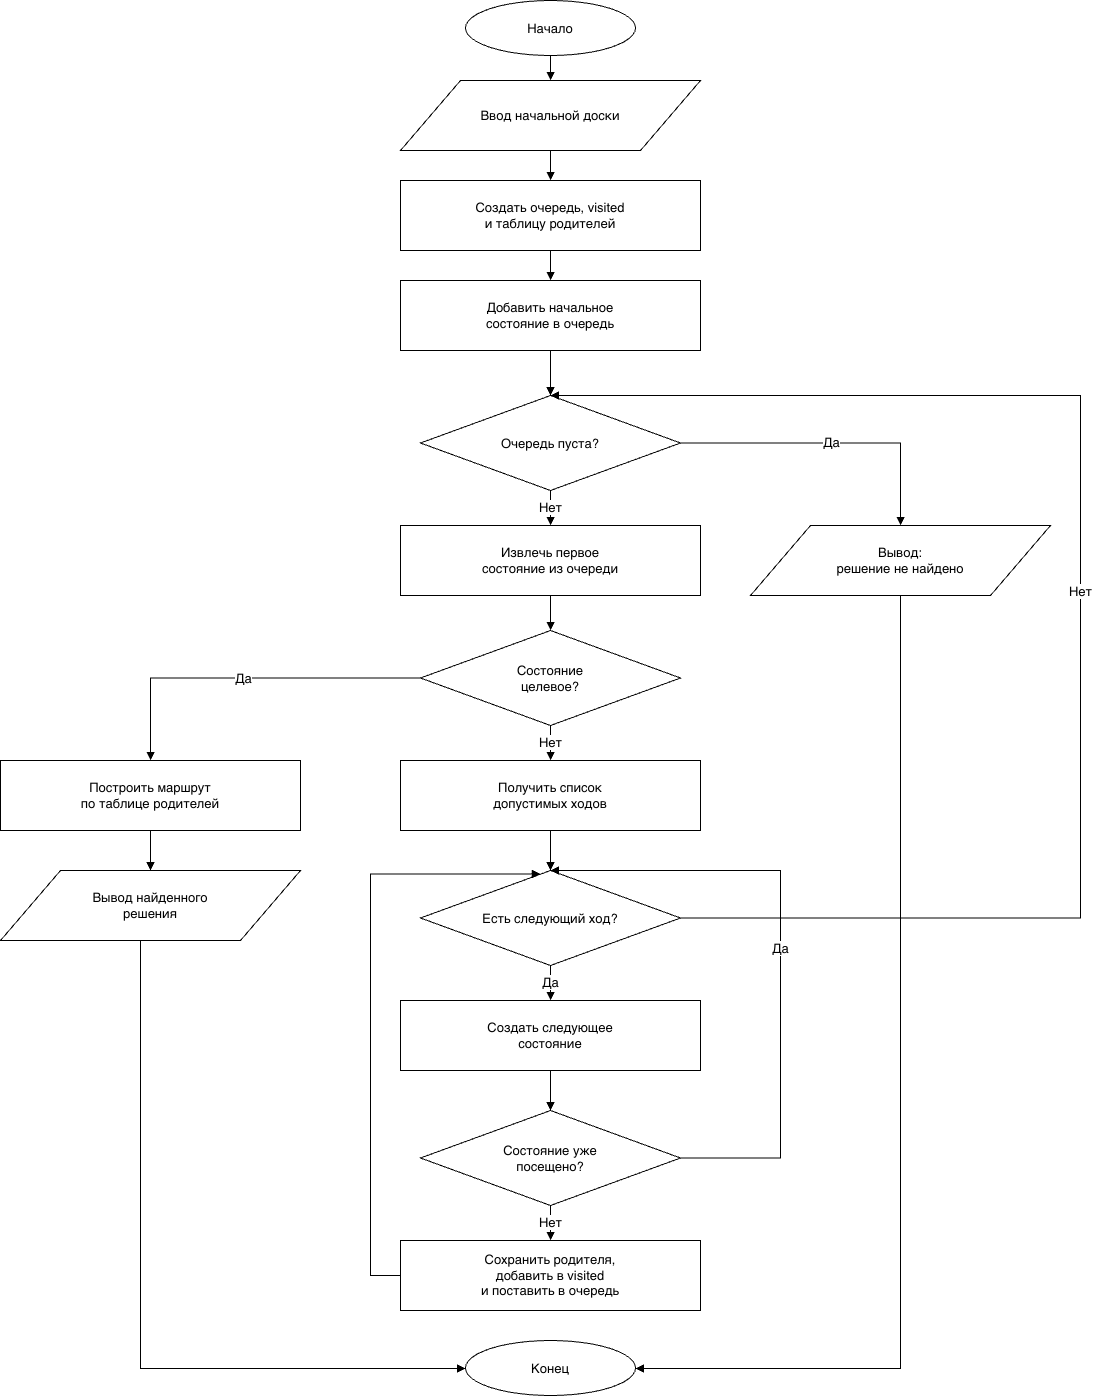

The diagram above was exported from draw.io. Its source (the exported page's mxGraphModel, read from the mxfile embedded in the PNG):
<mxGraphModel dx="1851" dy="1038" grid="1" gridSize="10" guides="1" tooltips="1" connect="1" arrows="1" fold="1" page="1" pageScale="1" pageWidth="1300" pageHeight="1500" math="0" shadow="0">
  <root>
    <mxCell id="0" />
    <mxCell id="1" parent="0" />
    <mxCell id="2" parent="1" style="ellipse;whiteSpace=wrap;html=1;strokeColor=#000000;fillColor=#FFFFFF;fontSize=13;align=center;verticalAlign=middle;" value="Начало" vertex="1">
      <mxGeometry height="55" width="170" x="565" y="20" as="geometry" />
    </mxCell>
    <mxCell id="3" parent="1" style="shape=parallelogram;perimeter=parallelogramPerimeter;whiteSpace=wrap;html=1;strokeColor=#000000;fillColor=#FFFFFF;fontSize=13;align=center;verticalAlign=middle;" value="Ввод начальной доски" vertex="1">
      <mxGeometry height="70" width="300" x="500" y="100" as="geometry" />
    </mxCell>
    <mxCell id="4" parent="1" style="rounded=0;whiteSpace=wrap;html=1;strokeColor=#000000;fillColor=#FFFFFF;fontSize=13;align=center;verticalAlign=middle;" value="Создать очередь, visited&lt;br&gt;и таблицу родителей" vertex="1">
      <mxGeometry height="70" width="300" x="500" y="200" as="geometry" />
    </mxCell>
    <mxCell id="5" parent="1" style="rounded=0;whiteSpace=wrap;html=1;strokeColor=#000000;fillColor=#FFFFFF;fontSize=13;align=center;verticalAlign=middle;" value="Добавить начальное&lt;br&gt;состояние в очередь" vertex="1">
      <mxGeometry height="70" width="300" x="500" y="300" as="geometry" />
    </mxCell>
    <mxCell id="6" parent="1" style="shape=rhombus;whiteSpace=wrap;html=1;strokeColor=#000000;fillColor=#FFFFFF;fontSize=13;align=center;verticalAlign=middle;" value="Очередь пуста?" vertex="1">
      <mxGeometry height="95" width="260" x="520" y="415" as="geometry" />
    </mxCell>
    <mxCell id="7" parent="1" style="rounded=0;whiteSpace=wrap;html=1;strokeColor=#000000;fillColor=#FFFFFF;fontSize=13;align=center;verticalAlign=middle;" value="Извлечь первое&lt;br&gt;состояние из очереди" vertex="1">
      <mxGeometry height="70" width="300" x="500" y="545" as="geometry" />
    </mxCell>
    <mxCell id="8" parent="1" style="shape=rhombus;whiteSpace=wrap;html=1;strokeColor=#000000;fillColor=#FFFFFF;fontSize=13;align=center;verticalAlign=middle;" value="Состояние&lt;br&gt;целевое?" vertex="1">
      <mxGeometry height="95" width="260" x="520" y="650" as="geometry" />
    </mxCell>
    <mxCell id="9" parent="1" style="rounded=0;whiteSpace=wrap;html=1;strokeColor=#000000;fillColor=#FFFFFF;fontSize=13;align=center;verticalAlign=middle;" value="Построить маршрут&lt;br&gt;по таблице родителей" vertex="1">
      <mxGeometry height="70" width="300" x="100" y="780" as="geometry" />
    </mxCell>
    <mxCell id="10" parent="1" style="shape=parallelogram;perimeter=parallelogramPerimeter;whiteSpace=wrap;html=1;strokeColor=#000000;fillColor=#FFFFFF;fontSize=13;align=center;verticalAlign=middle;" value="Вывод найденного&lt;br&gt;решения" vertex="1">
      <mxGeometry height="70" width="300" x="100" y="890" as="geometry" />
    </mxCell>
    <mxCell id="11" parent="1" style="rounded=0;whiteSpace=wrap;html=1;strokeColor=#000000;fillColor=#FFFFFF;fontSize=13;align=center;verticalAlign=middle;" value="Получить список&lt;br&gt;допустимых ходов" vertex="1">
      <mxGeometry height="70" width="300" x="500" y="780" as="geometry" />
    </mxCell>
    <mxCell id="12" parent="1" style="shape=rhombus;whiteSpace=wrap;html=1;strokeColor=#000000;fillColor=#FFFFFF;fontSize=13;align=center;verticalAlign=middle;" value="Есть следующий ход?" vertex="1">
      <mxGeometry height="95" width="260" x="520" y="890" as="geometry" />
    </mxCell>
    <mxCell id="13" parent="1" style="rounded=0;whiteSpace=wrap;html=1;strokeColor=#000000;fillColor=#FFFFFF;fontSize=13;align=center;verticalAlign=middle;" value="Создать следующее&lt;br&gt;состояние" vertex="1">
      <mxGeometry height="70" width="300" x="500" y="1020" as="geometry" />
    </mxCell>
    <mxCell id="14" parent="1" style="shape=rhombus;whiteSpace=wrap;html=1;strokeColor=#000000;fillColor=#FFFFFF;fontSize=13;align=center;verticalAlign=middle;" value="Состояние уже&lt;br&gt;посещено?" vertex="1">
      <mxGeometry height="95" width="260" x="520" y="1130" as="geometry" />
    </mxCell>
    <mxCell id="15" parent="1" style="rounded=0;whiteSpace=wrap;html=1;strokeColor=#000000;fillColor=#FFFFFF;fontSize=13;align=center;verticalAlign=middle;" value="Сохранить родителя,&lt;br&gt;добавить в visited&lt;br&gt;и поставить в очередь" vertex="1">
      <mxGeometry height="70" width="300" x="500" y="1260" as="geometry" />
    </mxCell>
    <mxCell id="16" parent="1" style="shape=parallelogram;perimeter=parallelogramPerimeter;whiteSpace=wrap;html=1;strokeColor=#000000;fillColor=#FFFFFF;fontSize=13;align=center;verticalAlign=middle;" value="Вывод:&lt;br&gt;решение не найдено" vertex="1">
      <mxGeometry height="70" width="300" x="850" y="545" as="geometry" />
    </mxCell>
    <mxCell id="17" parent="1" style="ellipse;whiteSpace=wrap;html=1;strokeColor=#000000;fillColor=#FFFFFF;fontSize=13;align=center;verticalAlign=middle;" value="Конец" vertex="1">
      <mxGeometry height="55" width="170" x="565" y="1360" as="geometry" />
    </mxCell>
    <mxCell id="18" edge="1" parent="1" source="2" style="edgeStyle=orthogonalEdgeStyle;rounded=0;orthogonalLoop=1;jettySize=auto;html=1;endArrow=block;endFill=1;strokeColor=#000000;fontSize=13;" target="3" value="">
      <mxGeometry relative="1" as="geometry" />
    </mxCell>
    <mxCell id="19" edge="1" parent="1" source="3" style="edgeStyle=orthogonalEdgeStyle;rounded=0;orthogonalLoop=1;jettySize=auto;html=1;endArrow=block;endFill=1;strokeColor=#000000;fontSize=13;" target="4" value="">
      <mxGeometry relative="1" as="geometry" />
    </mxCell>
    <mxCell id="20" edge="1" parent="1" source="4" style="edgeStyle=orthogonalEdgeStyle;rounded=0;orthogonalLoop=1;jettySize=auto;html=1;endArrow=block;endFill=1;strokeColor=#000000;fontSize=13;" target="5" value="">
      <mxGeometry relative="1" as="geometry" />
    </mxCell>
    <mxCell id="21" edge="1" parent="1" source="5" style="edgeStyle=orthogonalEdgeStyle;rounded=0;orthogonalLoop=1;jettySize=auto;html=1;endArrow=block;endFill=1;strokeColor=#000000;fontSize=13;" target="6" value="">
      <mxGeometry relative="1" as="geometry" />
    </mxCell>
    <mxCell id="22" edge="1" parent="1" source="6" style="edgeStyle=orthogonalEdgeStyle;rounded=0;orthogonalLoop=1;jettySize=auto;html=1;endArrow=block;endFill=1;strokeColor=#000000;fontSize=13;" target="16" value="Да">
      <mxGeometry relative="1" as="geometry" />
    </mxCell>
    <mxCell id="23" edge="1" parent="1" source="16" style="edgeStyle=orthogonalEdgeStyle;rounded=0;orthogonalLoop=1;jettySize=auto;html=1;endArrow=block;endFill=1;strokeColor=#000000;fontSize=13;" target="17" value="">
      <mxGeometry relative="1" as="geometry">
        <Array as="points">
          <mxPoint x="1000" y="1388" />
        </Array>
      </mxGeometry>
    </mxCell>
    <mxCell id="24" edge="1" parent="1" source="6" style="edgeStyle=orthogonalEdgeStyle;rounded=0;orthogonalLoop=1;jettySize=auto;html=1;endArrow=block;endFill=1;strokeColor=#000000;fontSize=13;" target="7" value="Нет">
      <mxGeometry relative="1" as="geometry" />
    </mxCell>
    <mxCell id="25" edge="1" parent="1" source="7" style="edgeStyle=orthogonalEdgeStyle;rounded=0;orthogonalLoop=1;jettySize=auto;html=1;endArrow=block;endFill=1;strokeColor=#000000;fontSize=13;" target="8" value="">
      <mxGeometry relative="1" as="geometry" />
    </mxCell>
    <mxCell id="26" edge="1" parent="1" source="8" style="edgeStyle=orthogonalEdgeStyle;rounded=0;orthogonalLoop=1;jettySize=auto;html=1;endArrow=block;endFill=1;strokeColor=#000000;fontSize=13;" target="9" value="Да">
      <mxGeometry relative="1" as="geometry" />
    </mxCell>
    <mxCell id="27" edge="1" parent="1" source="9" style="edgeStyle=orthogonalEdgeStyle;rounded=0;orthogonalLoop=1;jettySize=auto;html=1;endArrow=block;endFill=1;strokeColor=#000000;fontSize=13;" target="10" value="">
      <mxGeometry relative="1" as="geometry" />
    </mxCell>
    <mxCell id="28" edge="1" parent="1" source="10" style="edgeStyle=orthogonalEdgeStyle;rounded=0;orthogonalLoop=1;jettySize=auto;html=1;endArrow=block;endFill=1;strokeColor=#000000;fontSize=13;" target="17" value="">
      <mxGeometry relative="1" as="geometry">
        <Array as="points">
          <mxPoint x="240" y="1388" />
        </Array>
      </mxGeometry>
    </mxCell>
    <mxCell id="29" edge="1" parent="1" source="8" style="edgeStyle=orthogonalEdgeStyle;rounded=0;orthogonalLoop=1;jettySize=auto;html=1;endArrow=block;endFill=1;strokeColor=#000000;fontSize=13;" target="11" value="Нет">
      <mxGeometry relative="1" as="geometry" />
    </mxCell>
    <mxCell id="30" edge="1" parent="1" source="11" style="edgeStyle=orthogonalEdgeStyle;rounded=0;orthogonalLoop=1;jettySize=auto;html=1;endArrow=block;endFill=1;strokeColor=#000000;fontSize=13;" target="12" value="">
      <mxGeometry relative="1" as="geometry" />
    </mxCell>
    <mxCell id="31" edge="1" parent="1" source="12" style="edgeStyle=orthogonalEdgeStyle;rounded=0;orthogonalLoop=1;jettySize=auto;html=1;endArrow=block;endFill=1;strokeColor=#000000;fontSize=13;entryX=0.5;entryY=0;entryDx=0;entryDy=0;" target="6" value="Нет">
      <mxGeometry relative="1" as="geometry">
        <Array as="points">
          <mxPoint x="1180" y="938" />
          <mxPoint x="1180" y="415" />
        </Array>
      </mxGeometry>
    </mxCell>
    <mxCell id="32" edge="1" parent="1" source="12" style="edgeStyle=orthogonalEdgeStyle;rounded=0;orthogonalLoop=1;jettySize=auto;html=1;endArrow=block;endFill=1;strokeColor=#000000;fontSize=13;" target="13" value="Да">
      <mxGeometry relative="1" as="geometry" />
    </mxCell>
    <mxCell id="33" edge="1" parent="1" source="13" style="edgeStyle=orthogonalEdgeStyle;rounded=0;orthogonalLoop=1;jettySize=auto;html=1;endArrow=block;endFill=1;strokeColor=#000000;fontSize=13;" target="14" value="">
      <mxGeometry relative="1" as="geometry" />
    </mxCell>
    <mxCell id="34" edge="1" parent="1" source="14" style="edgeStyle=orthogonalEdgeStyle;rounded=0;orthogonalLoop=1;jettySize=auto;html=1;endArrow=block;endFill=1;strokeColor=#000000;fontSize=13;entryX=0.5;entryY=0;entryDx=0;entryDy=0;" target="12" value="Да">
      <mxGeometry relative="1" as="geometry">
        <Array as="points">
          <mxPoint x="880" y="1178" />
          <mxPoint x="880" y="890" />
        </Array>
        <mxPoint x="680" y="890" as="targetPoint" />
      </mxGeometry>
    </mxCell>
    <mxCell id="35" edge="1" parent="1" source="14" style="edgeStyle=orthogonalEdgeStyle;rounded=0;orthogonalLoop=1;jettySize=auto;html=1;endArrow=block;endFill=1;strokeColor=#000000;fontSize=13;" target="15" value="Нет">
      <mxGeometry relative="1" as="geometry" />
    </mxCell>
    <mxCell id="36" edge="1" parent="1" source="15" style="edgeStyle=orthogonalEdgeStyle;rounded=0;orthogonalLoop=1;jettySize=auto;html=1;endArrow=block;endFill=1;strokeColor=#000000;fontSize=13;entryX=0.461;entryY=0.037;entryDx=0;entryDy=0;entryPerimeter=0;" target="12" value="">
      <mxGeometry relative="1" as="geometry">
        <Array as="points">
          <mxPoint x="470" y="1295" />
          <mxPoint x="470" y="894" />
        </Array>
      </mxGeometry>
    </mxCell>
  </root>
</mxGraphModel>